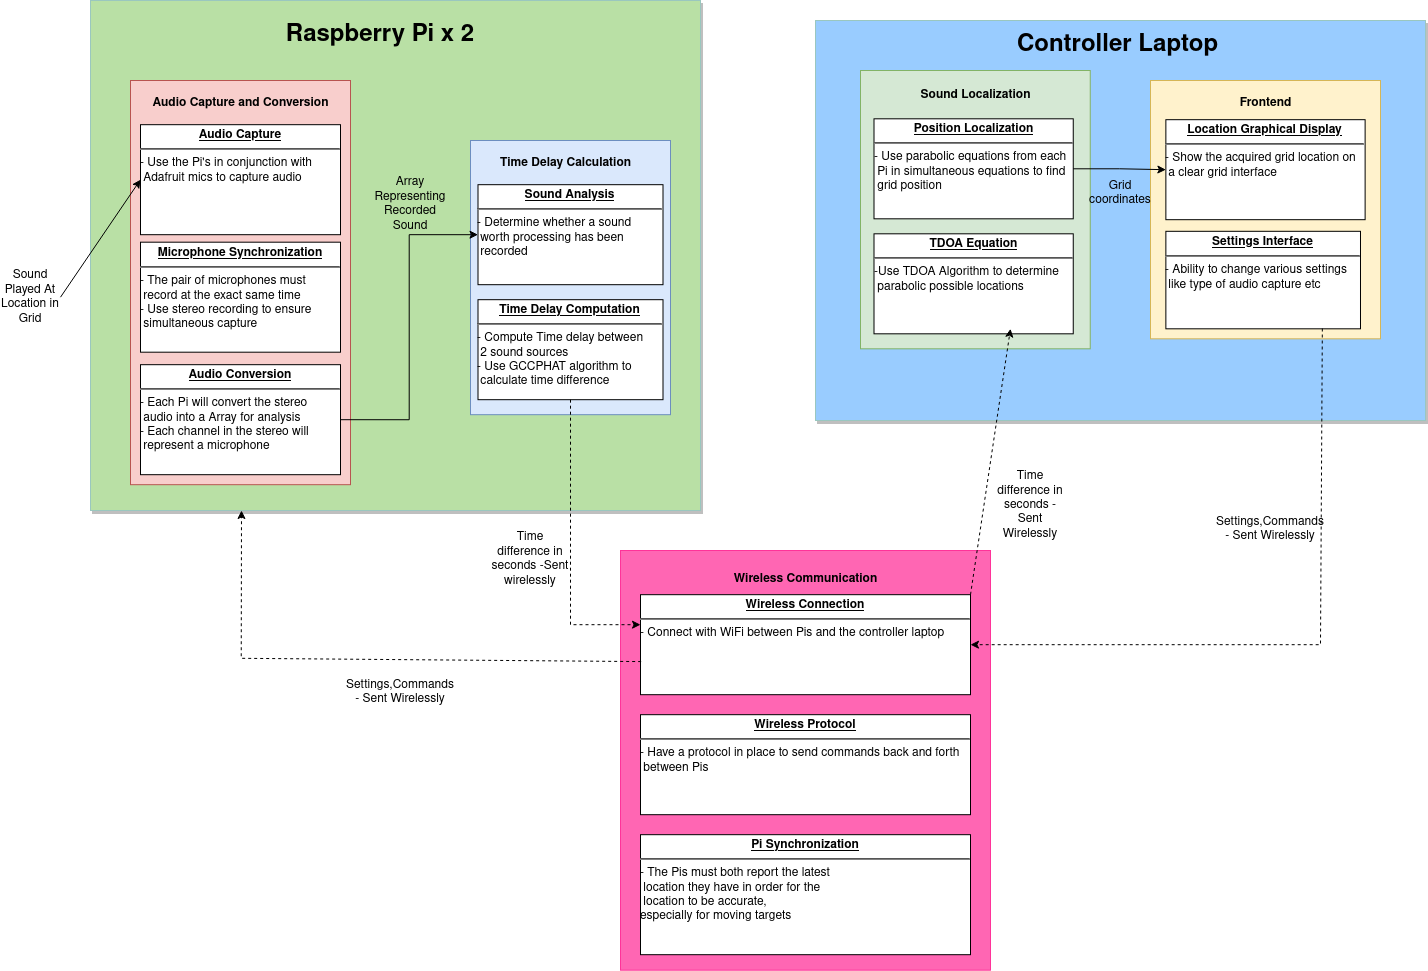

The diagram above was exported from draw.io. Its source (the exported page's mxGraphModel, read from the mxfile embedded in the PNG):
<mxGraphModel dx="3138" dy="893" grid="1" gridSize="10" guides="1" tooltips="1" connect="1" arrows="1" fold="1" page="1" pageScale="1" pageWidth="1169" pageHeight="827" math="0" shadow="0">
  <root>
    <mxCell id="WIyWlLk6GJQsqaUBKTNV-0" />
    <mxCell id="WIyWlLk6GJQsqaUBKTNV-1" parent="WIyWlLk6GJQsqaUBKTNV-0" />
    <mxCell id="BwZnYowoxQGK3SqqvroY-20" value="" style="rounded=0;whiteSpace=wrap;html=1;shadow=1;strokeColor=#9AC7BF;fillColor=#99CCFF;" vertex="1" parent="WIyWlLk6GJQsqaUBKTNV-1">
      <mxGeometry x="55" y="300" width="610" height="400" as="geometry" />
    </mxCell>
    <mxCell id="BwZnYowoxQGK3SqqvroY-15" value="" style="rounded=0;whiteSpace=wrap;html=1;shadow=1;strokeColor=#9AC7BF;fillColor=#B9E0A5;" vertex="1" parent="WIyWlLk6GJQsqaUBKTNV-1">
      <mxGeometry x="-670" y="280" width="610" height="510" as="geometry" />
    </mxCell>
    <mxCell id="HH4cfQ3QZivMqs2aiz_A-17" value="" style="rounded=0;whiteSpace=wrap;html=1;fillColor=#d5e8d4;strokeColor=#82b366;" parent="WIyWlLk6GJQsqaUBKTNV-1" vertex="1">
      <mxGeometry x="100" y="350" width="229.75" height="278.31" as="geometry" />
    </mxCell>
    <mxCell id="HH4cfQ3QZivMqs2aiz_A-0" value="" style="rounded=0;whiteSpace=wrap;html=1;fillColor=#f8cecc;strokeColor=#b85450;" parent="WIyWlLk6GJQsqaUBKTNV-1" vertex="1">
      <mxGeometry x="-630" y="360" width="220" height="404.19" as="geometry" />
    </mxCell>
    <mxCell id="HH4cfQ3QZivMqs2aiz_A-1" value="" style="rounded=0;whiteSpace=wrap;html=1;fillColor=#dae8fc;strokeColor=#6c8ebf;" parent="WIyWlLk6GJQsqaUBKTNV-1" vertex="1">
      <mxGeometry x="-290" y="420" width="200" height="274.19" as="geometry" />
    </mxCell>
    <mxCell id="HH4cfQ3QZivMqs2aiz_A-4" value="" style="rounded=0;whiteSpace=wrap;html=1;fillColor=#fff2cc;strokeColor=#d6b656;" parent="WIyWlLk6GJQsqaUBKTNV-1" vertex="1">
      <mxGeometry x="390" y="360" width="230" height="258.31" as="geometry" />
    </mxCell>
    <mxCell id="HH4cfQ3QZivMqs2aiz_A-11" value="" style="endArrow=classic;html=1;rounded=0;entryX=0;entryY=0.5;entryDx=0;entryDy=0;exitX=1;exitY=0.5;exitDx=0;exitDy=0;" parent="WIyWlLk6GJQsqaUBKTNV-1" source="HH4cfQ3QZivMqs2aiz_A-12" target="f7bWAFRwB5NHWt0TzOv_-11" edge="1">
      <mxGeometry width="50" height="50" relative="1" as="geometry">
        <mxPoint x="-560" y="434.19" as="sourcePoint" />
        <mxPoint x="-150" y="584.19" as="targetPoint" />
      </mxGeometry>
    </mxCell>
    <mxCell id="HH4cfQ3QZivMqs2aiz_A-12" value="Sound Played At Location in Grid" style="text;html=1;strokeColor=none;fillColor=none;align=center;verticalAlign=middle;whiteSpace=wrap;rounded=0;" parent="WIyWlLk6GJQsqaUBKTNV-1" vertex="1">
      <mxGeometry x="-760" y="561.69" width="60" height="30" as="geometry" />
    </mxCell>
    <mxCell id="HH4cfQ3QZivMqs2aiz_A-16" value="Array Representing Recorded Sound" style="text;html=1;strokeColor=none;fillColor=none;align=center;verticalAlign=middle;whiteSpace=wrap;rounded=0;" parent="WIyWlLk6GJQsqaUBKTNV-1" vertex="1">
      <mxGeometry x="-390" y="469.19" width="80" height="30" as="geometry" />
    </mxCell>
    <mxCell id="f7bWAFRwB5NHWt0TzOv_-2" value="&lt;b&gt;Audio Capture and Conversion&lt;/b&gt;" style="text;html=1;align=center;verticalAlign=middle;resizable=0;points=[];autosize=1;strokeColor=none;fillColor=none;" parent="WIyWlLk6GJQsqaUBKTNV-1" vertex="1">
      <mxGeometry x="-620" y="368.31" width="200" height="30" as="geometry" />
    </mxCell>
    <mxCell id="f7bWAFRwB5NHWt0TzOv_-9" value="&lt;p style=&quot;margin:0px;margin-top:4px;text-align:center;text-decoration:underline;&quot;&gt;&lt;b&gt;Microphone Synchronization&lt;br&gt;&lt;/b&gt;&lt;/p&gt;&lt;hr&gt;&lt;div&gt;- The pair of microphones must&amp;nbsp;&lt;/div&gt;&lt;div&gt;&amp;nbsp;record at the exact same time&lt;/div&gt;&lt;div&gt;- Use stereo recording to ensure &lt;br&gt;&lt;/div&gt;&lt;div&gt;&amp;nbsp;simultaneous capture &lt;br&gt;&lt;/div&gt;&lt;div&gt;&lt;br&gt;&lt;/div&gt;&lt;p style=&quot;margin:0px;margin-left:8px;&quot;&gt;&lt;/p&gt;" style="verticalAlign=top;align=left;overflow=fill;fontSize=12;fontFamily=Helvetica;html=1;" parent="WIyWlLk6GJQsqaUBKTNV-1" vertex="1">
      <mxGeometry x="-620" y="521.69" width="200" height="110" as="geometry" />
    </mxCell>
    <mxCell id="f7bWAFRwB5NHWt0TzOv_-10" value="&lt;p style=&quot;margin:0px;margin-top:4px;text-align:center;text-decoration:underline;&quot;&gt;&lt;b&gt;Audio Conversion&lt;br&gt;&lt;/b&gt;&lt;/p&gt;&lt;hr&gt;&lt;div&gt;- Each Pi will convert the stereo &lt;br&gt;&lt;/div&gt;&lt;div&gt;&amp;nbsp;audio into a Array for analysis&lt;br&gt;&lt;/div&gt;&lt;div&gt;- Each channel in the stereo will &lt;br&gt;&lt;/div&gt;&lt;div&gt;&amp;nbsp;represent a microphone &lt;br&gt;&lt;/div&gt;&lt;div&gt;&lt;br&gt;&lt;/div&gt;&lt;p style=&quot;margin:0px;margin-left:8px;&quot;&gt;&lt;/p&gt;" style="verticalAlign=top;align=left;overflow=fill;fontSize=12;fontFamily=Helvetica;html=1;" parent="WIyWlLk6GJQsqaUBKTNV-1" vertex="1">
      <mxGeometry x="-620" y="644.19" width="200" height="110" as="geometry" />
    </mxCell>
    <mxCell id="f7bWAFRwB5NHWt0TzOv_-11" value="&lt;p style=&quot;margin:0px;margin-top:4px;text-align:center;text-decoration:underline;&quot;&gt;&lt;b&gt;Audio Capture&lt;br&gt;&lt;/b&gt;&lt;/p&gt;&lt;hr&gt;&lt;div&gt;- Use the Pi's in conjunction with&lt;/div&gt;&lt;div&gt;&amp;nbsp;Adafruit mics to capture audio &lt;br&gt;&lt;/div&gt;&lt;div&gt;&lt;br&gt;&lt;/div&gt;&lt;p style=&quot;margin:0px;margin-left:8px;&quot;&gt;&lt;/p&gt;" style="verticalAlign=top;align=left;overflow=fill;fontSize=12;fontFamily=Helvetica;html=1;" parent="WIyWlLk6GJQsqaUBKTNV-1" vertex="1">
      <mxGeometry x="-620" y="404.19" width="200" height="110" as="geometry" />
    </mxCell>
    <mxCell id="f7bWAFRwB5NHWt0TzOv_-12" value="&lt;b&gt;Time Delay Calculation&lt;/b&gt;" style="text;html=1;align=center;verticalAlign=middle;resizable=0;points=[];autosize=1;strokeColor=none;fillColor=none;" parent="WIyWlLk6GJQsqaUBKTNV-1" vertex="1">
      <mxGeometry x="-270" y="428.31" width="150" height="30" as="geometry" />
    </mxCell>
    <mxCell id="f7bWAFRwB5NHWt0TzOv_-13" value="&lt;p style=&quot;margin:0px;margin-top:4px;text-align:center;text-decoration:underline;&quot;&gt;&lt;b&gt;Sound Analysis&lt;br&gt;&lt;/b&gt;&lt;/p&gt;&lt;hr&gt;&lt;div&gt;- Determine whether a sound&lt;/div&gt;&lt;div&gt;&amp;nbsp;worth processing has been &lt;br&gt;&lt;/div&gt;&lt;div&gt;&amp;nbsp;recorded&lt;br&gt;&lt;/div&gt;&lt;div&gt;&lt;br&gt;&lt;/div&gt;&lt;p style=&quot;margin:0px;margin-left:8px;&quot;&gt;&lt;/p&gt;" style="verticalAlign=top;align=left;overflow=fill;fontSize=12;fontFamily=Helvetica;html=1;" parent="WIyWlLk6GJQsqaUBKTNV-1" vertex="1">
      <mxGeometry x="-282.5" y="464.19" width="185" height="100" as="geometry" />
    </mxCell>
    <mxCell id="f7bWAFRwB5NHWt0TzOv_-15" value="&lt;p style=&quot;margin:0px;margin-top:4px;text-align:center;text-decoration:underline;&quot;&gt;&lt;b&gt;Time Delay Computation&lt;br&gt;&lt;/b&gt;&lt;/p&gt;&lt;hr&gt;&lt;div&gt;- Compute Time delay between&lt;/div&gt;&lt;div&gt;&amp;nbsp;2 sound sources&lt;/div&gt;&lt;div&gt;- Use GCCPHAT algorithm to &lt;br&gt;&lt;/div&gt;&lt;div&gt;&amp;nbsp;calculate time difference&lt;br&gt;&lt;/div&gt;&lt;div&gt;&lt;br&gt;&lt;/div&gt;&lt;p style=&quot;margin:0px;margin-left:8px;&quot;&gt;&lt;/p&gt;" style="verticalAlign=top;align=left;overflow=fill;fontSize=12;fontFamily=Helvetica;html=1;" parent="WIyWlLk6GJQsqaUBKTNV-1" vertex="1">
      <mxGeometry x="-282.5" y="579.19" width="185" height="100" as="geometry" />
    </mxCell>
    <mxCell id="f7bWAFRwB5NHWt0TzOv_-16" value="&lt;b&gt;Sound Localization&lt;/b&gt;" style="text;html=1;align=center;verticalAlign=middle;resizable=0;points=[];autosize=1;strokeColor=none;fillColor=none;" parent="WIyWlLk6GJQsqaUBKTNV-1" vertex="1">
      <mxGeometry x="149.87" y="360" width="130" height="30" as="geometry" />
    </mxCell>
    <mxCell id="f7bWAFRwB5NHWt0TzOv_-18" value="&lt;div&gt;Time difference in seconds -Sent wirelessly&lt;br&gt;&lt;/div&gt;" style="text;html=1;strokeColor=none;fillColor=none;align=center;verticalAlign=middle;whiteSpace=wrap;rounded=0;" parent="WIyWlLk6GJQsqaUBKTNV-1" vertex="1">
      <mxGeometry x="-270" y="824.19" width="80" height="30" as="geometry" />
    </mxCell>
    <mxCell id="ephWen1uhuK4Pi4y9-9d-0" value="&lt;p style=&quot;margin:0px;margin-top:4px;text-align:center;text-decoration:underline;&quot;&gt;&lt;b&gt;TDOA Equation&lt;br&gt;&lt;/b&gt;&lt;/p&gt;&lt;hr&gt;&lt;div&gt;-Use TDOA Algorithm to determine&lt;/div&gt;&lt;div&gt;&amp;nbsp;parabolic possible locations&lt;br&gt;&lt;/div&gt;&lt;div&gt;&lt;br&gt;&lt;/div&gt;&lt;p style=&quot;margin:0px;margin-left:8px;&quot;&gt;&lt;/p&gt;" style="verticalAlign=top;align=left;overflow=fill;fontSize=12;fontFamily=Helvetica;html=1;" parent="WIyWlLk6GJQsqaUBKTNV-1" vertex="1">
      <mxGeometry x="113.5" y="513.31" width="199.25" height="100" as="geometry" />
    </mxCell>
    <mxCell id="ephWen1uhuK4Pi4y9-9d-1" value="&lt;p style=&quot;margin:0px;margin-top:4px;text-align:center;text-decoration:underline;&quot;&gt;&lt;b&gt;Position Localization&lt;br&gt;&lt;/b&gt;&lt;/p&gt;&lt;hr&gt;&lt;div&gt;- Use parabolic equations from each&lt;/div&gt;&lt;div&gt;&amp;nbsp;Pi in simultaneous equations to find&lt;/div&gt;&lt;div&gt;&amp;nbsp;grid position&lt;br&gt;&lt;/div&gt;&lt;div&gt;&lt;br&gt;&lt;/div&gt;&lt;p style=&quot;margin:0px;margin-left:8px;&quot;&gt;&lt;/p&gt;" style="verticalAlign=top;align=left;overflow=fill;fontSize=12;fontFamily=Helvetica;html=1;" parent="WIyWlLk6GJQsqaUBKTNV-1" vertex="1">
      <mxGeometry x="113.5" y="398.31" width="199.25" height="100" as="geometry" />
    </mxCell>
    <mxCell id="ephWen1uhuK4Pi4y9-9d-3" value="&lt;div&gt;Grid coordinates&lt;br&gt;&lt;/div&gt;" style="text;html=1;strokeColor=none;fillColor=none;align=center;verticalAlign=middle;whiteSpace=wrap;rounded=0;" parent="WIyWlLk6GJQsqaUBKTNV-1" vertex="1">
      <mxGeometry x="320" y="458.31" width="80" height="30" as="geometry" />
    </mxCell>
    <mxCell id="ephWen1uhuK4Pi4y9-9d-5" value="&lt;b&gt;Frontend&lt;/b&gt;" style="text;html=1;align=center;verticalAlign=middle;resizable=0;points=[];autosize=1;strokeColor=none;fillColor=none;" parent="WIyWlLk6GJQsqaUBKTNV-1" vertex="1">
      <mxGeometry x="465" y="368.31" width="80" height="30" as="geometry" />
    </mxCell>
    <mxCell id="ephWen1uhuK4Pi4y9-9d-10" value="&lt;p style=&quot;margin:0px;margin-top:4px;text-align:center;text-decoration:underline;&quot;&gt;&lt;b&gt;Location Graphical Display&lt;br&gt;&lt;/b&gt;&lt;/p&gt;&lt;hr&gt;&lt;div&gt;- Show the acquired grid location on&lt;/div&gt;&lt;div&gt;&amp;nbsp;a clear grid interface&lt;br&gt;&lt;/div&gt;&lt;div&gt;&lt;br&gt;&lt;/div&gt;&lt;p style=&quot;margin:0px;margin-left:8px;&quot;&gt;&lt;/p&gt;" style="verticalAlign=top;align=left;overflow=fill;fontSize=12;fontFamily=Helvetica;html=1;" parent="WIyWlLk6GJQsqaUBKTNV-1" vertex="1">
      <mxGeometry x="405.37" y="399.19" width="199.25" height="100" as="geometry" />
    </mxCell>
    <mxCell id="ephWen1uhuK4Pi4y9-9d-11" value="&lt;p style=&quot;margin:0px;margin-top:4px;text-align:center;text-decoration:underline;&quot;&gt;&lt;b&gt;Settings Interface&lt;br&gt;&lt;/b&gt;&lt;/p&gt;&lt;hr&gt;&lt;div&gt;- Ability to change various settings &lt;br&gt;&amp;nbsp;like type of audio capture etc&lt;br&gt;&lt;/div&gt;&lt;div&gt;&lt;br&gt;&lt;/div&gt;&lt;p style=&quot;margin:0px;margin-left:8px;&quot;&gt;&lt;/p&gt;" style="verticalAlign=top;align=left;overflow=fill;fontSize=12;fontFamily=Helvetica;html=1;" parent="WIyWlLk6GJQsqaUBKTNV-1" vertex="1">
      <mxGeometry x="405.3699999999999" y="510.81" width="194.62" height="97.5" as="geometry" />
    </mxCell>
    <mxCell id="ephWen1uhuK4Pi4y9-9d-9" style="edgeStyle=orthogonalEdgeStyle;rounded=0;orthogonalLoop=1;jettySize=auto;html=1;entryX=0;entryY=0.5;entryDx=0;entryDy=0;exitX=1;exitY=0.5;exitDx=0;exitDy=0;" parent="WIyWlLk6GJQsqaUBKTNV-1" source="ephWen1uhuK4Pi4y9-9d-1" target="ephWen1uhuK4Pi4y9-9d-10" edge="1">
      <mxGeometry relative="1" as="geometry" />
    </mxCell>
    <mxCell id="eakYYXMj8u6-kPRhAuV1-0" value="" style="rounded=0;whiteSpace=wrap;html=1;fillColor=#FF66B3;strokeColor=#FF3399;" parent="WIyWlLk6GJQsqaUBKTNV-1" vertex="1">
      <mxGeometry x="-140" y="830" width="370" height="419.69" as="geometry" />
    </mxCell>
    <mxCell id="eakYYXMj8u6-kPRhAuV1-1" value="&lt;b&gt;Wireless Communication&lt;/b&gt;" style="text;html=1;align=center;verticalAlign=middle;resizable=0;points=[];autosize=1;strokeColor=none;fillColor=none;" parent="WIyWlLk6GJQsqaUBKTNV-1" vertex="1">
      <mxGeometry x="-40" y="844.19" width="170" height="30" as="geometry" />
    </mxCell>
    <mxCell id="eakYYXMj8u6-kPRhAuV1-3" value="&lt;div&gt;Time difference in seconds - Sent Wirelessly&lt;br&gt;&lt;/div&gt;" style="text;html=1;strokeColor=none;fillColor=none;align=center;verticalAlign=middle;whiteSpace=wrap;rounded=0;" parent="WIyWlLk6GJQsqaUBKTNV-1" vertex="1">
      <mxGeometry x="230" y="770" width="80" height="30" as="geometry" />
    </mxCell>
    <mxCell id="eakYYXMj8u6-kPRhAuV1-8" value="&lt;p style=&quot;margin:0px;margin-top:4px;text-align:center;text-decoration:underline;&quot;&gt;&lt;b&gt;Wireless Connection&lt;br&gt;&lt;/b&gt;&lt;/p&gt;&lt;hr&gt;&lt;div&gt;- Connect with WiFi between Pis and the controller laptop&lt;br&gt;&lt;/div&gt;&lt;div&gt;&lt;br&gt;&lt;/div&gt;&lt;p style=&quot;margin:0px;margin-left:8px;&quot;&gt;&lt;/p&gt;" style="verticalAlign=top;align=left;overflow=fill;fontSize=12;fontFamily=Helvetica;html=1;" parent="WIyWlLk6GJQsqaUBKTNV-1" vertex="1">
      <mxGeometry x="-120" y="874.19" width="330" height="100" as="geometry" />
    </mxCell>
    <mxCell id="eakYYXMj8u6-kPRhAuV1-10" value="Settings,Commands - Sent Wirelessly" style="text;html=1;strokeColor=none;fillColor=none;align=center;verticalAlign=middle;whiteSpace=wrap;rounded=0;" parent="WIyWlLk6GJQsqaUBKTNV-1" vertex="1">
      <mxGeometry x="470" y="794.19" width="80" height="30" as="geometry" />
    </mxCell>
    <mxCell id="eakYYXMj8u6-kPRhAuV1-13" value="&lt;div&gt;Settings,Commands - Sent Wirelessly&lt;/div&gt;&lt;div&gt;&lt;br&gt;&lt;/div&gt;" style="text;html=1;strokeColor=none;fillColor=none;align=center;verticalAlign=middle;whiteSpace=wrap;rounded=0;" parent="WIyWlLk6GJQsqaUBKTNV-1" vertex="1">
      <mxGeometry x="-400" y="964.19" width="80" height="30" as="geometry" />
    </mxCell>
    <mxCell id="eakYYXMj8u6-kPRhAuV1-17" value="&lt;p style=&quot;margin:0px;margin-top:4px;text-align:center;text-decoration:underline;&quot;&gt;&lt;b&gt;Wireless Protocol&lt;br&gt;&lt;/b&gt;&lt;/p&gt;&lt;hr&gt;&lt;div&gt;- Have a protocol in place to send commands back and forth&lt;/div&gt;&lt;div&gt;&amp;nbsp;between Pis&lt;br&gt;&lt;/div&gt;&lt;div&gt;&lt;br&gt;&lt;/div&gt;&lt;p style=&quot;margin:0px;margin-left:8px;&quot;&gt;&lt;/p&gt;" style="verticalAlign=top;align=left;overflow=fill;fontSize=12;fontFamily=Helvetica;html=1;" parent="WIyWlLk6GJQsqaUBKTNV-1" vertex="1">
      <mxGeometry x="-120" y="994.19" width="330" height="100" as="geometry" />
    </mxCell>
    <mxCell id="BwZnYowoxQGK3SqqvroY-3" value="" style="html=1;labelBackgroundColor=#ffffff;startArrow=none;startFill=0;startSize=6;endArrow=classic;endFill=1;endSize=6;jettySize=auto;orthogonalLoop=1;strokeWidth=1;dashed=1;fontSize=14;rounded=0;exitX=0.002;exitY=0.669;exitDx=0;exitDy=0;exitPerimeter=0;" edge="1" parent="WIyWlLk6GJQsqaUBKTNV-1" source="eakYYXMj8u6-kPRhAuV1-8">
      <mxGeometry width="60" height="60" relative="1" as="geometry">
        <mxPoint x="-140.00000000000023" y="937.8828999999998" as="sourcePoint" />
        <mxPoint x="-519" y="790" as="targetPoint" />
        <Array as="points">
          <mxPoint x="-519.26" y="937.81" />
        </Array>
      </mxGeometry>
    </mxCell>
    <mxCell id="BwZnYowoxQGK3SqqvroY-4" value="" style="html=1;labelBackgroundColor=#ffffff;startArrow=none;startFill=0;startSize=6;endArrow=classic;endFill=1;endSize=6;jettySize=auto;orthogonalLoop=1;strokeWidth=1;dashed=1;fontSize=14;rounded=0;exitX=0.5;exitY=1;exitDx=0;exitDy=0;" edge="1" parent="WIyWlLk6GJQsqaUBKTNV-1" source="f7bWAFRwB5NHWt0TzOv_-15">
      <mxGeometry width="60" height="60" relative="1" as="geometry">
        <mxPoint x="-190" y="764.19" as="sourcePoint" />
        <mxPoint x="-120" y="904.19" as="targetPoint" />
        <Array as="points">
          <mxPoint x="-190" y="904.19" />
          <mxPoint x="-160" y="904.19" />
        </Array>
      </mxGeometry>
    </mxCell>
    <mxCell id="BwZnYowoxQGK3SqqvroY-6" value="" style="html=1;labelBackgroundColor=#ffffff;startArrow=none;startFill=0;startSize=6;endArrow=classic;endFill=1;endSize=6;jettySize=auto;orthogonalLoop=1;strokeWidth=1;dashed=1;fontSize=14;rounded=0;exitX=1;exitY=0;exitDx=0;exitDy=0;" edge="1" parent="WIyWlLk6GJQsqaUBKTNV-1" source="eakYYXMj8u6-kPRhAuV1-8">
      <mxGeometry width="60" height="60" relative="1" as="geometry">
        <mxPoint x="247.86000000000013" y="890.51" as="sourcePoint" />
        <mxPoint x="250" y="608.31" as="targetPoint" />
        <Array as="points" />
      </mxGeometry>
    </mxCell>
    <mxCell id="BwZnYowoxQGK3SqqvroY-8" value="" style="html=1;labelBackgroundColor=#ffffff;startArrow=none;startFill=0;startSize=6;endArrow=classic;endFill=1;endSize=6;jettySize=auto;orthogonalLoop=1;strokeWidth=1;dashed=1;fontSize=14;rounded=0;exitX=0.804;exitY=0.997;exitDx=0;exitDy=0;exitPerimeter=0;entryX=1;entryY=0.5;entryDx=0;entryDy=0;" edge="1" parent="WIyWlLk6GJQsqaUBKTNV-1" source="ephWen1uhuK4Pi4y9-9d-11" target="eakYYXMj8u6-kPRhAuV1-8">
      <mxGeometry width="60" height="60" relative="1" as="geometry">
        <mxPoint x="360" y="748.31" as="sourcePoint" />
        <mxPoint x="300.00000000000045" y="938.31" as="targetPoint" />
        <Array as="points">
          <mxPoint x="560" y="924.19" />
        </Array>
      </mxGeometry>
    </mxCell>
    <mxCell id="ephWen1uhuK4Pi4y9-9d-8" style="edgeStyle=orthogonalEdgeStyle;rounded=0;orthogonalLoop=1;jettySize=auto;html=1;exitX=1;exitY=0.5;exitDx=0;exitDy=0;entryX=0;entryY=0.5;entryDx=0;entryDy=0;" parent="WIyWlLk6GJQsqaUBKTNV-1" source="f7bWAFRwB5NHWt0TzOv_-10" target="f7bWAFRwB5NHWt0TzOv_-13" edge="1">
      <mxGeometry relative="1" as="geometry">
        <mxPoint x="-300" y="574.19" as="targetPoint" />
      </mxGeometry>
    </mxCell>
    <mxCell id="BwZnYowoxQGK3SqqvroY-11" value="&lt;p style=&quot;margin:0px;margin-top:4px;text-align:center;text-decoration:underline;&quot;&gt;&lt;b&gt;Pi Synchronization&lt;br&gt;&lt;/b&gt;&lt;/p&gt;&lt;hr&gt;&lt;div&gt;- The Pis must both report the latest &lt;br&gt;&lt;/div&gt;&lt;div&gt;&amp;nbsp;location they have in order for the &lt;br&gt;&lt;/div&gt;&lt;div&gt;&amp;nbsp;location to be accurate,&lt;/div&gt;&lt;div&gt;especially for moving targets&lt;br&gt;&lt;/div&gt;&lt;div&gt;&lt;br&gt;&lt;/div&gt;&lt;p style=&quot;margin:0px;margin-left:8px;&quot;&gt;&lt;/p&gt;" style="verticalAlign=top;align=left;overflow=fill;fontSize=12;fontFamily=Helvetica;html=1;" vertex="1" parent="WIyWlLk6GJQsqaUBKTNV-1">
      <mxGeometry x="-120" y="1114.19" width="330" height="120" as="geometry" />
    </mxCell>
    <mxCell id="BwZnYowoxQGK3SqqvroY-13" style="edgeStyle=orthogonalEdgeStyle;rounded=0;orthogonalLoop=1;jettySize=auto;html=1;exitX=0.5;exitY=1;exitDx=0;exitDy=0;" edge="1" parent="WIyWlLk6GJQsqaUBKTNV-1" source="eakYYXMj8u6-kPRhAuV1-10" target="eakYYXMj8u6-kPRhAuV1-10">
      <mxGeometry relative="1" as="geometry" />
    </mxCell>
    <mxCell id="BwZnYowoxQGK3SqqvroY-17" value="&lt;div&gt;&lt;font style=&quot;font-size: 24px;&quot;&gt;&lt;b&gt;Controller Laptop&lt;/b&gt;&lt;/font&gt;&lt;/div&gt;&lt;div&gt;&lt;font size=&quot;3&quot;&gt;&lt;b&gt;&lt;br&gt;&lt;/b&gt;&lt;/font&gt;&lt;/div&gt;" style="text;html=1;strokeColor=none;fillColor=none;align=center;verticalAlign=middle;whiteSpace=wrap;rounded=0;" vertex="1" parent="WIyWlLk6GJQsqaUBKTNV-1">
      <mxGeometry x="245" y="320" width="225" height="30" as="geometry" />
    </mxCell>
    <mxCell id="BwZnYowoxQGK3SqqvroY-18" value="&lt;font style=&quot;font-size: 24px;&quot;&gt;&lt;b&gt;Raspberry Pi x 2&lt;br&gt;&lt;/b&gt;&lt;/font&gt;" style="text;html=1;strokeColor=none;fillColor=none;align=center;verticalAlign=middle;whiteSpace=wrap;rounded=0;" vertex="1" parent="WIyWlLk6GJQsqaUBKTNV-1">
      <mxGeometry x="-490" y="300" width="220" height="30" as="geometry" />
    </mxCell>
    <mxCell id="BwZnYowoxQGK3SqqvroY-19" style="edgeStyle=orthogonalEdgeStyle;rounded=0;orthogonalLoop=1;jettySize=auto;html=1;exitX=0.5;exitY=1;exitDx=0;exitDy=0;" edge="1" parent="WIyWlLk6GJQsqaUBKTNV-1" source="BwZnYowoxQGK3SqqvroY-18" target="BwZnYowoxQGK3SqqvroY-18">
      <mxGeometry relative="1" as="geometry" />
    </mxCell>
  </root>
</mxGraphModel>